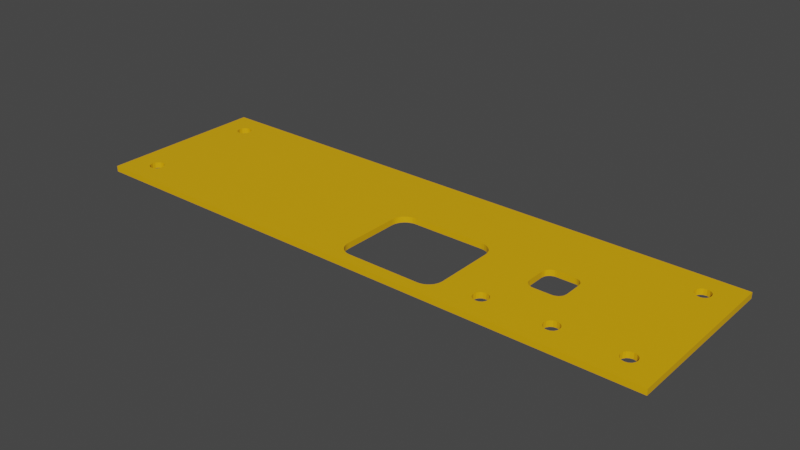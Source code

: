 # Source: rear.baycover60mm.blend  (saved by Blender 3.6.11; exported with 4.5.12 LTS)
import bpy
from mathutils import Matrix  # noqa: F401  (used for matrix-valued properties, if any)

bpy.ops.wm.read_factory_settings(use_empty=True)
scene = bpy.context.scene
scene.name = 'Scene'

# ---- materials (node trees are filled in below, after node groups)
mat_amarelo = bpy.data.materials.new('Amarelo')
mat_amarelo.use_transparent_shadow = False

# ---- material node trees
mat_amarelo.use_nodes = True; mat_amarelo.node_tree.nodes.clear()
_N = mat_amarelo.node_tree.nodes; _L = mat_amarelo.node_tree.links
n0 = _N.new('ShaderNodeBsdfPrincipled'); n0.name = 'Principled BSDF'; n0.location = (10, 300)
n0.distribution = 'GGX'
n0.subsurface_method = 'RANDOM_WALK_SKIN'
n0.inputs[0].default_value = (0.8, 0.4118, 0.0, 1.0)
n0.inputs[3].default_value = 1.45
n0.inputs[27].default_value = (0.0, 0.0, 0.0, 1.0)
n0.inputs[28].default_value = 1.0
n1 = _N.new('ShaderNodeOutputMaterial'); n1.name = 'Material Output'; n1.location = (300, 300)
_L.new(n0.outputs[0], n1.inputs[0])
n1.is_active_output = True

# ---- world
world_world = bpy.data.worlds.new('World'); scene.world = world_world
world_world.use_nodes = True; world_world.node_tree.nodes.clear()
_N = world_world.node_tree.nodes; _L = world_world.node_tree.links
n0 = _N.new('ShaderNodeOutputWorld'); n0.name = 'World Output'; n0.location = (300, 300)
n1 = _N.new('ShaderNodeBackground'); n1.name = 'Background'; n1.location = (10, 300)
n1.inputs[0].default_value = (0.05088, 0.05088, 0.05088, 1.0)
_L.new(n1.outputs[0], n0.inputs[0])
n0.is_active_output = True
world_world.color = (0.05088, 0.05088, 0.05088)
world_world.use_sun_shadow = False
world_world.sun_shadow_jitter_overblur = 0.0

# ---- meshes
me_cube_058 = bpy.data.meshes.new('Cube.058')
me_cube_058.from_pydata([(-200.0, -2.781e-07, -58.0), (-200.0, 4.15e-12, -3.016e-05), (-200.0, 2.0, -58.0), (-200.0, 2.0, -3.016e-05), (-3.02e-07, -2.781e-07, -58.0), (0.0, 4.15e-12, -3.016e-05), (-3.02e-07, 2.0, -58.0), (0.0, 2.0, -3.016e-05), (-132.0, 2.0, -29.0), (-131.6, 2.0, -27.09), (-131.9, 2.0, -28.02), (-130.5, 2.0, -25.46), (-128.0, 2.0, -24.1), (-128.9, 2.0, -24.38), (-129.8, 2.0, -24.84), (-131.2, 2.0, -26.22), (-100.1, 2.0, -24.38), (-101.0, 2.0, -24.1), (-97.84, 2.0, -26.22), (-98.46, 2.0, -25.46), (-97.1, 2.0, -28.02), (-97.38, 2.0, -27.09), (-102.0, 2.0, -24.0), (-99.22, 2.0, -24.84), (-127.0, 2.0, -24.0), (-132.0, 2.0, -49.0), (-131.2, 2.0, -51.78), (-131.6, 2.0, -50.91), (-131.9, 2.0, -49.98), (-129.8, 2.0, -53.16), (-128.0, 2.0, -53.9), (-128.9, 2.0, -53.62), (-102.0, 2.0, -54.0), (-127.0, 2.0, -54.0), (-130.5, 2.0, -52.54), (-100.1, 2.0, -53.62), (-101.0, 2.0, -53.9), (-97.84, 2.0, -51.78), (-98.46, 2.0, -52.54), (-99.22, 2.0, -53.16), (-97.0, 2.0, -29.0), (-97.0, 2.0, -49.0), (-97.38, 2.0, -50.91), (-97.1, 2.0, -49.98), (-102.0, -1.391e-07, -24.0), (-99.22, -1.391e-07, -24.84), (-100.1, -1.391e-07, -24.38), (-101.0, -1.391e-07, -24.1), (-97.38, -1.391e-07, -27.09), (-97.84, -1.391e-07, -26.22), (-97.0, -1.391e-07, -29.0), (-97.1, -1.391e-07, -28.02), (-98.46, -1.391e-07, -25.46), (-132.0, -1.391e-07, -49.0), (-132.0, -1.391e-07, -29.0), (-131.6, -1.391e-07, -27.09), (-131.6, -1.391e-07, -50.91), (-131.9, -1.391e-07, -49.98), (-131.9, -1.391e-07, -28.02), (-131.2, -1.391e-07, -51.78), (-129.8, -1.391e-07, -53.16), (-129.8, -1.391e-07, -24.84), (-130.5, -1.391e-07, -52.54), (-130.5, -1.391e-07, -25.46), (-128.9, -1.391e-07, -53.62), (-131.2, -1.391e-07, -26.22), (-128.9, -1.391e-07, -24.38), (-128.0, -1.391e-07, -53.9), (-128.0, -1.391e-07, -24.1), (-101.0, -1.391e-07, -53.9), (-99.22, -1.391e-07, -53.16), (-97.84, -1.391e-07, -51.78), (-98.46, -1.391e-07, -52.54), (-97.1, -1.391e-07, -49.98), (-97.0, -1.391e-07, -49.0), (-97.38, -1.391e-07, -50.91), (-102.0, -1.391e-07, -54.0), (-100.1, -1.391e-07, -53.62), (-127.0, -1.391e-07, -54.0), (-127.0, -1.391e-07, -24.0), (-100.6, 2.0, -24.21), (-98.21, 2.0, -25.78), (-100.6, -1.391e-07, -24.22), (-98.18, -1.391e-07, -25.81), (-162.0, 2.0, -33.0), (-161.9, 2.0, -33.59), (-162.0, 2.0, -27.0), (-161.9, 2.0, -26.41), (-161.5, 2.0, -34.67), (-161.8, 2.0, -34.15), (-161.8, 2.0, -25.85), (-161.5, 2.0, -25.33), (-160.7, 2.0, -24.51), (-160.7, 2.0, -35.49), (-161.1, 2.0, -24.88), (-159.6, 2.0, -35.94), (-159.6, 2.0, -24.06), (-160.1, 2.0, -35.77), (-160.1, 2.0, -24.23), (-159.0, 2.0, -36.0), (-161.1, 2.0, -35.12), (-159.0, 2.0, -24.0), (-152.4, 2.0, -35.94), (-151.9, 2.0, -24.23), (-151.3, 2.0, -35.49), (-151.3, 2.0, -24.51), (-151.9, 2.0, -35.77), (-152.4, 2.0, -24.06), (-150.5, 2.0, -34.67), (-150.5, 2.0, -25.33), (-150.1, 2.0, -33.59), (-150.0, 2.0, -27.0), (-150.0, 2.0, -33.0), (-150.1, 2.0, -26.41), (-150.2, 2.0, -34.15), (-150.2, 2.0, -25.85), (-150.9, 2.0, -24.88), (-150.9, 2.0, -35.12), (-153.0, 2.0, -36.0), (-153.0, 2.0, -24.0), (-161.9, -1.391e-07, -33.59), (-162.0, -1.391e-07, -33.0), (-161.8, -1.391e-07, -34.15), (-161.1, -1.391e-07, -35.12), (-161.5, -1.391e-07, -34.67), (-160.7, -1.391e-07, -35.49), (-160.1, -1.391e-07, -35.77), (-159.6, -1.391e-07, -35.94), (-152.4, -1.391e-07, -35.94), (-151.3, -1.391e-07, -35.49), (-151.9, -1.391e-07, -35.77), (-159.0, -1.391e-07, -36.0), (-153.0, -1.391e-07, -36.0), (-162.0, -1.391e-07, -27.0), (-150.9, -1.391e-07, -35.12), (-161.9, -1.391e-07, -26.41), (-161.8, -1.391e-07, -25.85), (-161.5, -1.391e-07, -25.33), (-161.1, -1.391e-07, -24.88), (-160.7, -1.391e-07, -24.51), (-160.1, -1.391e-07, -24.23), (-159.6, -1.391e-07, -24.06), (-152.4, -1.391e-07, -24.06), (-159.0, -1.391e-07, -24.0), (-153.0, -1.391e-07, -24.0), (-151.9, -1.391e-07, -24.23), (-151.3, -1.391e-07, -24.51), (-150.5, -1.391e-07, -25.33), (-150.5, -1.391e-07, -34.67), (-150.9, -1.391e-07, -24.88), (-150.1, -1.391e-07, -33.59), (-150.0, -1.391e-07, -30.3), (-150.0, -1.391e-07, -33.0), (-150.0, -1.391e-07, -27.0), (-150.1, -1.391e-07, -26.41), (-150.2, -1.391e-07, -25.85), (-150.2, -1.391e-07, -34.15), (-12.5, 2.0, -9.0), (-12.31, 2.0, -9.957), (-12.31, 2.0, -8.043), (-10.96, 2.0, -11.31), (-10.96, 2.0, -6.69), (-11.77, 2.0, -10.77), (-11.77, 2.0, -7.232), (-9.719, 2.0, -11.44), (-9.043, 2.0, -11.31), (-9.043, 2.0, -6.69), (-7.5, 2.0, -9.0), (-7.69, 2.0, -9.957), (-7.69, 2.0, -8.043), (-8.232, 2.0, -10.77), (-8.232, 2.0, -7.232), (-10.0, 2.0, -6.5), (-10.0, 2.0, -11.5), (-12.5, -1.391e-07, -9.0), (-12.31, -1.391e-07, -9.957), (-12.31, -1.391e-07, -8.043), (-10.96, -1.391e-07, -11.31), (-10.96, -1.391e-07, -6.69), (-11.77, -1.391e-07, -10.77), (-11.77, -1.391e-07, -7.232), (-9.606, -1.391e-07, -11.42), (-9.043, -1.391e-07, -11.31), (-9.043, -1.391e-07, -6.69), (-7.5, -1.391e-07, -9.0), (-7.69, -1.391e-07, -9.957), (-7.69, -1.391e-07, -8.043), (-8.232, -1.391e-07, -10.77), (-8.232, -1.391e-07, -7.232), (-10.0, -1.391e-07, -6.5), (-10.0, -1.391e-07, -11.5), (-12.5, 2.0, -49.0), (-12.31, 2.0, -49.96), (-12.31, 2.0, -48.04), (-10.96, 2.0, -46.69), (-10.96, 2.0, -51.31), (-11.77, 2.0, -47.23), (-11.77, 2.0, -50.77), (-9.043, 2.0, -51.31), (-9.043, 2.0, -46.69), (-7.5, 2.0, -49.0), (-7.69, 2.0, -48.04), (-7.69, 2.0, -49.96), (-10.0, 2.0, -51.5), (-8.232, 2.0, -50.77), (-8.232, 2.0, -47.23), (-10.0, 2.0, -46.5), (-12.5, -1.391e-07, -49.0), (-12.31, -1.391e-07, -49.96), (-12.31, -1.391e-07, -48.04), (-10.96, -1.391e-07, -51.31), (-10.96, -1.391e-07, -46.69), (-11.77, -1.391e-07, -50.77), (-11.77, -1.391e-07, -47.23), (-10.0, -1.391e-07, -46.5), (-9.043, -1.391e-07, -51.31), (-9.043, -1.391e-07, -46.69), (-7.5, -1.391e-07, -49.0), (-7.69, -1.391e-07, -48.04), (-7.69, -1.391e-07, -49.96), (-8.232, -1.391e-07, -50.77), (-8.232, -1.391e-07, -47.23), (-10.0, -1.391e-07, -51.5), (-192.5, 2.0, -9.0), (-191.8, 2.0, -10.77), (-192.3, 2.0, -9.957), (-192.3, 2.0, -8.043), (-191.8, 2.0, -7.232), (-190.0, 2.0, -11.5), (-191.0, 2.0, -11.31), (-189.0, 2.0, -11.31), (-188.2, 2.0, -10.77), (-190.0, 2.0, -6.5), (-191.0, 2.0, -6.69), (-187.7, 2.0, -9.957), (-187.5, 2.0, -9.0), (-187.7, 2.0, -8.043), (-189.0, 2.0, -6.69), (-188.2, 2.0, -7.232), (-192.5, -1.391e-07, -9.0), (-191.8, -1.391e-07, -10.77), (-192.3, -1.391e-07, -9.957), (-192.3, -1.391e-07, -8.043), (-191.8, -1.391e-07, -7.232), (-190.0, -1.391e-07, -11.5), (-191.0, -1.391e-07, -11.31), (-189.0, -1.391e-07, -11.31), (-188.2, -1.391e-07, -10.77), (-189.0, -1.391e-07, -6.69), (-188.2, -1.391e-07, -7.232), (-191.0, -1.391e-07, -6.69), (-190.0, -1.391e-07, -6.5), (-187.5, -1.391e-07, -9.0), (-187.7, -1.391e-07, -9.957), (-187.7, -1.391e-07, -8.043), (-192.5, 2.0, -49.0), (-192.3, 2.0, -49.96), (-192.3, 2.0, -48.04), (-191.0, 2.0, -46.69), (-191.0, 2.0, -51.31), (-191.8, 2.0, -47.23), (-191.8, 2.0, -50.77), (-189.0, 2.0, -51.31), (-189.0, 2.0, -46.69), (-187.5, 2.0, -49.0), (-187.7, 2.0, -48.04), (-187.7, 2.0, -49.96), (-188.2, 2.0, -47.23), (-188.2, 2.0, -50.77), (-190.0, 2.0, -51.5), (-190.0, 2.0, -46.5), (-192.5, -1.391e-07, -49.0), (-192.3, -1.391e-07, -49.96), (-192.3, -1.391e-07, -48.04), (-191.8, -1.391e-07, -50.77), (-191.8, -1.391e-07, -47.23), (-191.0, -1.391e-07, -51.31), (-190.0, -1.391e-07, -46.5), (-187.7, -1.391e-07, -48.04), (-187.6, -1.391e-07, -48.55), (-188.2, -1.391e-07, -47.23), (-189.0, -1.391e-07, -46.69), (-191.0, -1.391e-07, -46.69), (-190.0, -1.391e-07, -51.5), (-189.0, -1.391e-07, -51.31), (-188.2, -1.391e-07, -50.77), (-187.7, -1.391e-07, -49.96), (-187.5, -1.391e-07, -49.0), (-146.0, 2.0, -51.31), (-145.0, 2.0, -51.5), (-143.1, 2.0, -50.64), (-144.0, 2.0, -51.31), (-143.2, 2.0, -50.77), (-147.3, 2.0, -49.96), (-147.5, 2.0, -49.0), (-147.3, 2.0, -48.04), (-146.8, 2.0, -50.77), (-146.8, 2.0, -47.23), (-146.0, 2.0, -46.69), (-145.0, 2.0, -46.5), (-144.0, 2.0, -46.69), (-142.5, 2.0, -49.0), (-142.7, 2.0, -49.96), (-142.7, 2.0, -48.04), (-143.2, 2.0, -47.23), (-146.0, -1.391e-07, -51.31), (-145.0, -1.391e-07, -51.5), (-143.1, -1.391e-07, -50.64), (-144.0, -1.391e-07, -51.31), (-143.2, -1.391e-07, -50.77), (-146.8, -1.391e-07, -50.77), (-147.3, -1.391e-07, -49.96), (-142.7, -1.391e-07, -49.96), (-147.5, -1.391e-07, -49.0), (-142.5, -1.391e-07, -49.0), (-147.3, -1.391e-07, -48.04), (-146.0, -1.391e-07, -46.69), (-146.8, -1.391e-07, -47.23), (-144.0, -1.391e-07, -46.69), (-142.7, -1.391e-07, -48.04), (-143.2, -1.391e-07, -47.23), (-145.0, -1.391e-07, -46.5), (-170.0, 2.0, -49.0), (-169.8, 2.0, -49.96), (-169.8, 2.0, -48.04), (-168.5, 2.0, -51.31), (-168.5, 2.0, -46.69), (-167.5, 2.0, -51.5), (-169.3, 2.0, -50.77), (-169.3, 2.0, -47.23), (-166.5, 2.0, -51.31), (-166.5, 2.0, -46.69), (-165.0, 2.0, -49.0), (-165.2, 2.0, -49.96), (-165.2, 2.0, -48.04), (-165.7, 2.0, -50.77), (-165.7, 2.0, -47.23), (-167.5, 2.0, -46.5), (-168.5, -1.391e-07, -51.31), (-167.5, -1.391e-07, -51.5), (-166.5, -1.391e-07, -51.31), (-169.3, -1.391e-07, -50.77), (-165.7, -1.391e-07, -50.77), (-170.0, -1.391e-07, -49.0), (-169.8, -1.391e-07, -49.96), (-169.8, -1.391e-07, -48.04), (-168.5, -1.391e-07, -46.69), (-169.3, -1.391e-07, -47.23), (-166.5, -1.391e-07, -46.69), (-165.7, -1.391e-07, -47.23), (-165.0, -1.391e-07, -49.0), (-165.2, -1.391e-07, -49.96), (-165.2, -1.391e-07, -48.04), (-167.5, -1.391e-07, -46.5)], [], [(0, 1, 3, 2), (169, 171, 7, 6, 164, 165, 170, 168, 167), (6, 2, 28, 27, 26, 34, 29, 31, 30, 33, 32, 36, 35, 39, 38, 37, 42, 43, 41, 40, 20, 21, 18, 81, 19, 23, 16, 80, 17, 22, 24, 12, 13, 14, 11, 15, 9, 3, 7, 171, 166, 172, 161, 163, 159, 157, 158, 162, 206, 194, 196, 193, 191, 192, 197, 195, 203, 198, 204), (199, 206, 162, 160, 173, 164, 6, 204, 202, 200, 201, 205), (32, 76, 69, 36), (233, 227, 3, 9, 111, 113, 115, 109, 116, 105, 103, 107, 119, 101, 96, 98, 92, 94, 91, 90, 87, 86, 234, 235, 236, 238, 237, 232), (256, 261, 2, 3, 227, 226, 223, 225, 224, 229, 228, 230, 231, 234, 86, 84, 85, 89, 265, 267, 263, 270, 258, 260, 257, 255), (265, 89, 88, 2, 261, 259, 269, 262, 268, 266, 264), (292, 290, 28, 2, 88, 100, 93, 97, 95, 99, 118, 102, 106, 336, 331, 337, 326, 329, 324, 322, 323, 328, 325, 327, 330, 335, 333, 332, 294, 293, 296, 288, 289, 291), (336, 106, 104, 117, 108, 114, 110, 112, 111, 9, 10, 8, 25, 301, 303, 304, 300, 299, 298, 297, 295, 294, 332, 334), (301, 25, 28, 290, 302), (6, 7, 5, 4), (182, 181, 4, 5, 188, 186, 184, 185, 187), (183, 188, 5, 1, 55, 65, 63, 61, 66, 68, 79, 44, 47, 82, 46, 45, 52, 83, 49, 48, 51, 50, 74, 73, 75, 71, 72, 70, 77, 69, 76, 78, 67, 64, 60, 62, 59, 56, 57, 0, 4, 220, 215, 222, 210, 212, 208, 207, 209, 213, 211, 214, 190, 177, 179, 175, 174, 176, 180, 178, 189), (219, 220, 4, 181, 190, 214, 216, 221, 218, 217), (78, 76, 32, 33), (153, 151, 54, 58, 55, 1, 243, 250, 251, 248, 249, 254, 252, 253, 133, 135, 136, 137, 138, 139, 140, 141, 143, 144, 142, 145, 146, 149, 147, 155, 154), (242, 243, 1, 0, 274, 272, 271, 273, 275, 282, 277, 281, 280, 278, 279, 121, 133, 253, 247, 246, 244, 245, 240, 241, 239), (312, 307, 57, 53, 314), (319, 314, 53, 148, 134, 129, 130, 128, 132, 131, 127, 126, 125, 123, 348, 349, 352, 350, 351, 342, 340, 339, 338, 341, 344, 343, 286, 285, 284, 283, 276, 274, 0, 57, 307, 309, 308, 306, 305, 310, 311, 313, 315, 317, 316, 321, 318, 320), (348, 123, 124, 122, 120, 121, 279, 287, 286, 343, 345, 347, 346, 353), (156, 148, 53, 54, 151, 152, 150), (2, 6, 4, 0), (7, 3, 1, 5), (119, 107, 142, 144), (92, 98, 140, 139), (156, 114, 108, 148), (120, 85, 84, 121), (94, 92, 139, 138), (150, 110, 114, 156), (122, 89, 85, 120), (137, 91, 94, 138), (152, 112, 110, 150), (124, 88, 89, 122), (136, 90, 91, 137), (121, 84, 86, 133), (123, 100, 88, 124), (135, 87, 90, 136), (132, 118, 99, 131), (125, 93, 100, 123), (133, 86, 87, 135), (151, 153, 111, 112, 152), (126, 97, 93, 125), (154, 113, 111, 153), (101, 119, 144, 143), (127, 95, 97, 126), (155, 115, 113, 154), (131, 99, 95, 127), (147, 109, 115, 155), (128, 102, 118, 132), (149, 116, 109, 147), (130, 106, 102, 128), (105, 116, 149, 146), (129, 104, 106, 130), (103, 105, 146, 145), (96, 101, 143, 141), (134, 117, 104, 129), (107, 103, 145, 142), (98, 96, 141, 140), (148, 108, 117, 134), (35, 36, 69, 77), (70, 39, 35, 77), (38, 39, 70, 72), (38, 72, 71, 37), (75, 42, 37, 71), (42, 75, 73, 43), (41, 43, 73, 74), (41, 74, 50, 40), (20, 40, 50, 51), (20, 51, 48, 21), (48, 49, 18, 21), (81, 18, 49, 83), (83, 52, 19, 81), (19, 52, 45, 23), (16, 23, 45, 46), (80, 16, 46, 82), (80, 82, 47, 17), (44, 22, 17, 47), (24, 22, 44, 79), (10, 58, 54, 8), (10, 9, 55, 58), (65, 55, 9, 15), (15, 11, 63, 65), (61, 63, 11, 14), (13, 66, 61, 14), (12, 68, 66, 13), (79, 68, 12, 24), (33, 30, 67, 78), (30, 31, 64, 67), (64, 31, 29, 60), (62, 60, 29, 34), (34, 26, 59, 62), (26, 27, 56, 59), (57, 56, 27, 28), (28, 25, 53, 57), (8, 54, 53, 25), (166, 171, 188, 183), (190, 173, 160, 177), (161, 172, 189, 178), (172, 166, 183, 189), (181, 182, 165, 164, 173, 190), (163, 161, 178, 180), (187, 170, 165, 182), (176, 159, 163, 180), (185, 168, 170, 187), (174, 157, 159, 176), (184, 167, 168, 185), (175, 158, 157, 174), (186, 169, 167, 184), (179, 162, 158, 175), (188, 171, 169, 186), (177, 160, 162, 179), (199, 205, 221, 216), (222, 203, 195, 210), (194, 206, 214, 211), (206, 199, 216, 214), (215, 198, 203, 222), (196, 194, 211, 213), (220, 204, 198, 215), (209, 193, 196, 213), (219, 202, 204, 220), (207, 191, 193, 209), (217, 200, 202, 219), (208, 192, 191, 207), (218, 201, 200, 217), (212, 197, 192, 208), (221, 205, 201, 218), (210, 195, 197, 212), (237, 238, 249, 248), (244, 228, 229, 245), (233, 232, 251, 250), (251, 232, 237, 248), (246, 230, 228, 244), (227, 233, 250, 243), (247, 231, 230, 246), (242, 226, 227, 243), (231, 247, 253, 234), (239, 223, 226, 242), (252, 235, 234, 253), (241, 225, 223, 239), (235, 252, 254, 236), (240, 224, 225, 241), (236, 254, 249, 238), (245, 229, 224, 240), (263, 267, 280, 281), (283, 269, 259, 276), (258, 270, 277, 282), (270, 263, 281, 277), (284, 262, 269, 283), (260, 258, 282, 275), (285, 268, 262, 284), (273, 257, 260, 275), (286, 266, 268, 285), (271, 255, 257, 273), (287, 264, 266, 286), (272, 256, 255, 271), (279, 278, 265, 264, 287), (274, 261, 256, 272), (280, 267, 265, 278), (276, 259, 261, 274), (300, 304, 320, 318), (306, 289, 288, 305), (298, 299, 321, 316), (299, 300, 318, 321), (308, 291, 289, 306), (297, 298, 316, 317), (309, 292, 291, 308), (315, 295, 297, 317), (307, 312, 302, 290, 292, 309), (313, 294, 295, 315), (301, 302, 312, 314), (311, 293, 294, 313), (319, 303, 301, 314), (310, 296, 293, 311), (320, 304, 303, 319), (305, 288, 296, 310), (331, 336, 349, 348), (339, 327, 325, 338), (326, 337, 353, 346), (337, 331, 348, 353), (340, 330, 327, 339), (329, 326, 346, 347), (342, 335, 330, 340), (345, 324, 329, 347), (351, 333, 335, 342), (343, 322, 324, 345), (350, 332, 333, 351), (344, 323, 322, 343), (352, 334, 332, 350), (341, 328, 323, 344), (349, 336, 334, 352), (338, 325, 328, 341)])
_uv = me_cube_058.uv_layers.new(name='UVMap')
_uv.uv.foreach_set('vector', [0.375, 0.0, 0.625, 0.0, 0.625, 0.25, 0.375, 0.25, 0.5873, 0.4904, 0.5907, 0.4897, 0.625, 0.5, 0.375, 0.5, 0.5731, 0.4879, 0.5737, 0.4887, 0.576, 0.4897, 0.5793, 0.4904, 0.5833, 0.4906, 0.375, 0.5, 0.375, 0.25, 0.4126, 0.3351, 0.4087, 0.3355, 0.4051, 0.3361, 0.4019, 0.3368, 0.3993, 0.3378, 0.3974, 0.3389, 0.3962, 0.34, 0.3958, 0.3413, 0.3958, 0.3725, 0.3962, 0.3737, 0.3974, 0.3749, 0.3993, 0.376, 0.4019, 0.3769, 0.4051, 0.3777, 0.4087, 0.3783, 0.4126, 0.3786, 0.4167, 0.3787, 0.5, 0.3787, 0.5041, 0.3786, 0.508, 0.3783, 0.5116, 0.3777, 0.5134, 0.3772, 0.5147, 0.3769, 0.5173, 0.376, 0.5192, 0.3749, 0.5199, 0.3742, 0.5204, 0.3737, 0.5208, 0.3725, 0.5208, 0.3413, 0.5204, 0.34, 0.5192, 0.3389, 0.5173, 0.3378, 0.5147, 0.3368, 0.5116, 0.3361, 0.508, 0.3355, 0.625, 0.25, 0.625, 0.5, 0.5907, 0.4897, 0.593, 0.4887, 0.5938, 0.4875, 0.593, 0.4863, 0.5907, 0.4853, 0.5873, 0.4846, 0.5833, 0.4844, 0.5793, 0.4846, 0.576, 0.4853, 0.4271, 0.4875, 0.4263, 0.4863, 0.424, 0.4853, 0.4207, 0.4846, 0.4167, 0.4844, 0.4127, 0.4846, 0.4093, 0.4853, 0.407, 0.4863, 0.4063, 0.4875, 0.407, 0.4887, 0.4093, 0.4897, 0.4263, 0.4887, 0.4271, 0.4875, 0.576, 0.4853, 0.5737, 0.4863, 0.5729, 0.4875, 0.5731, 0.4879, 0.375, 0.5, 0.4093, 0.4897, 0.4127, 0.4904, 0.4167, 0.4906, 0.4207, 0.4904, 0.424, 0.4897, 0.3958, 0.3725, 0.3958, 0.8775, 0.3962, 0.8763, 0.3962, 0.3737, 0.593, 0.2613, 0.5907, 0.2603, 0.625, 0.25, 0.508, 0.3355, 0.5083, 0.3125, 0.5108, 0.3124, 0.5131, 0.3122, 0.5153, 0.3119, 0.5172, 0.3114, 0.5187, 0.3108, 0.5199, 0.3102, 0.5206, 0.3095, 0.5208, 0.3088, 0.5208, 0.3012, 0.5206, 0.3005, 0.5199, 0.2998, 0.5187, 0.2992, 0.5172, 0.2986, 0.5153, 0.2981, 0.5131, 0.2978, 0.5108, 0.2976, 0.5083, 0.2975, 0.5793, 0.2654, 0.5833, 0.2656, 0.5873, 0.2654, 0.5907, 0.2647, 0.593, 0.2637, 0.5938, 0.2625, 0.4127, 0.2596, 0.4093, 0.2603, 0.375, 0.25, 0.625, 0.25, 0.5907, 0.2603, 0.5873, 0.2596, 0.5833, 0.2594, 0.5793, 0.2596, 0.576, 0.2603, 0.5737, 0.2613, 0.5729, 0.2625, 0.5737, 0.2637, 0.576, 0.2647, 0.5793, 0.2654, 0.5083, 0.2975, 0.4833, 0.2975, 0.4809, 0.2976, 0.4785, 0.2978, 0.4207, 0.2654, 0.424, 0.2647, 0.4263, 0.2637, 0.4271, 0.2625, 0.4263, 0.2613, 0.424, 0.2603, 0.4207, 0.2596, 0.4167, 0.2594, 0.4207, 0.2654, 0.4785, 0.2978, 0.4764, 0.2981, 0.375, 0.25, 0.4093, 0.2603, 0.407, 0.2613, 0.4062, 0.2625, 0.407, 0.2637, 0.4093, 0.2647, 0.4127, 0.2654, 0.4167, 0.2656, 0.4093, 0.321, 0.4098, 0.3211, 0.4126, 0.3351, 0.375, 0.25, 0.4764, 0.2981, 0.4745, 0.2986, 0.4729, 0.2992, 0.4718, 0.2998, 0.4711, 0.3005, 0.4708, 0.3013, 0.4708, 0.3087, 0.4711, 0.3095, 0.4718, 0.3102, 0.424, 0.2928, 0.4263, 0.2918, 0.4271, 0.2906, 0.4263, 0.2894, 0.424, 0.2884, 0.4207, 0.2877, 0.4167, 0.2875, 0.4127, 0.2877, 0.4093, 0.2884, 0.407, 0.2894, 0.4062, 0.2906, 0.407, 0.2918, 0.4093, 0.2928, 0.4127, 0.2935, 0.4167, 0.2938, 0.4167, 0.3156, 0.4127, 0.3159, 0.4093, 0.3165, 0.407, 0.3176, 0.4062, 0.3187, 0.407, 0.3199, 0.424, 0.2928, 0.4718, 0.3102, 0.4729, 0.3108, 0.4745, 0.3114, 0.4764, 0.3119, 0.4785, 0.3122, 0.4809, 0.3124, 0.4833, 0.3125, 0.5083, 0.3125, 0.508, 0.3355, 0.5041, 0.3351, 0.5, 0.335, 0.4167, 0.335, 0.4167, 0.3219, 0.4207, 0.3216, 0.424, 0.321, 0.4263, 0.3199, 0.4271, 0.3187, 0.4263, 0.3176, 0.424, 0.3165, 0.4207, 0.3159, 0.4167, 0.3156, 0.4167, 0.2938, 0.4207, 0.2935, 0.4167, 0.3219, 0.4167, 0.335, 0.4126, 0.3351, 0.4098, 0.3211, 0.4127, 0.3216, 0.375, 0.5, 0.625, 0.5, 0.625, 0.75, 0.375, 0.75, 0.5737, 0.7613, 0.5732, 0.762, 0.375, 0.75, 0.625, 0.75, 0.5907, 0.7603, 0.5873, 0.7596, 0.5833, 0.7594, 0.5793, 0.7596, 0.576, 0.7603, 0.593, 0.7613, 0.5907, 0.7603, 0.625, 0.75, 0.625, 1.0, 0.508, 0.9145, 0.5116, 0.9139, 0.5147, 0.9132, 0.5173, 0.9122, 0.5192, 0.9111, 0.5204, 0.91, 0.5208, 0.9087, 0.5208, 0.8775, 0.5204, 0.8763, 0.5199, 0.8758, 0.5192, 0.8751, 0.5173, 0.874, 0.5147, 0.8731, 0.5133, 0.8727, 0.5116, 0.8723, 0.508, 0.8717, 0.5041, 0.8714, 0.5, 0.8712, 0.4167, 0.8712, 0.4126, 0.8714, 0.4087, 0.8717, 0.4051, 0.8723, 0.4019, 0.8731, 0.3993, 0.874, 0.3974, 0.8751, 0.3962, 0.8763, 0.3958, 0.8775, 0.3958, 0.9087, 0.3962, 0.91, 0.3974, 0.9111, 0.3993, 0.9122, 0.4019, 0.9132, 0.4051, 0.9139, 0.4087, 0.9145, 0.4126, 0.9149, 0.375, 1.0, 0.375, 0.75, 0.4093, 0.7603, 0.407, 0.7613, 0.4063, 0.7625, 0.407, 0.7637, 0.4093, 0.7647, 0.4127, 0.7654, 0.4167, 0.7656, 0.4207, 0.7654, 0.424, 0.7647, 0.4263, 0.7637, 0.4271, 0.7625, 0.5729, 0.7625, 0.5737, 0.7637, 0.576, 0.7647, 0.5793, 0.7654, 0.5833, 0.7656, 0.5873, 0.7654, 0.5907, 0.7647, 0.593, 0.7637, 0.5938, 0.7625, 0.4127, 0.7596, 0.4093, 0.7603, 0.375, 0.75, 0.5732, 0.762, 0.5729, 0.7625, 0.4271, 0.7625, 0.4263, 0.7613, 0.424, 0.7603, 0.4207, 0.7596, 0.4167, 0.7594, 0.3958, 0.9087, 0.3958, 0.8775, 0.3958, 0.3725, 0.3958, 0.3413, 0.5083, 0.9375, 0.4946, 0.9375, 0.5, 0.915, 0.5041, 0.9149, 0.508, 0.9145, 0.625, 1.0, 0.5907, 0.9897, 0.593, 0.9887, 0.5938, 0.9875, 0.593, 0.9863, 0.5907, 0.9853, 0.5873, 0.9846, 0.5833, 0.9844, 0.5793, 0.9846, 0.5083, 0.9525, 0.5108, 0.9524, 0.5131, 0.9522, 0.5153, 0.9519, 0.5172, 0.9514, 0.5187, 0.9508, 0.5199, 0.9502, 0.5206, 0.9495, 0.5208, 0.9487, 0.5208, 0.9413, 0.5206, 0.9405, 0.5199, 0.9398, 0.5187, 0.9392, 0.5172, 0.9386, 0.5153, 0.9381, 0.5131, 0.9378, 0.5108, 0.9376, 0.5873, 0.9904, 0.5907, 0.9897, 0.625, 1.0, 0.375, 1.0, 0.4093, 0.9897, 0.4127, 0.9904, 0.4167, 0.9906, 0.4207, 0.9904, 0.424, 0.9897, 0.4263, 0.9887, 0.4271, 0.9875, 0.4263, 0.9863, 0.424, 0.9853, 0.4207, 0.9846, 0.4185, 0.9845, 0.4833, 0.9525, 0.5083, 0.9525, 0.5793, 0.9846, 0.576, 0.9853, 0.5737, 0.9863, 0.5729, 0.9875, 0.5737, 0.9887, 0.576, 0.9897, 0.5793, 0.9904, 0.5833, 0.9906, 0.4127, 0.9284, 0.4098, 0.9289, 0.4126, 0.9149, 0.4167, 0.915, 0.4167, 0.9281, 0.4207, 0.9284, 0.4167, 0.9281, 0.4167, 0.915, 0.4764, 0.9381, 0.4745, 0.9386, 0.4729, 0.9392, 0.4718, 0.9398, 0.4711, 0.9405, 0.4708, 0.9413, 0.4708, 0.9487, 0.4711, 0.9495, 0.4718, 0.9502, 0.4729, 0.9508, 0.4745, 0.9514, 0.4263, 0.9582, 0.424, 0.9572, 0.4207, 0.9565, 0.4167, 0.9563, 0.4127, 0.9565, 0.4093, 0.9572, 0.407, 0.9582, 0.4062, 0.9594, 0.407, 0.9606, 0.4093, 0.9616, 0.4127, 0.9623, 0.4167, 0.9625, 0.4127, 0.9846, 0.4093, 0.9853, 0.407, 0.9863, 0.4062, 0.9875, 0.407, 0.9887, 0.4093, 0.9897, 0.375, 1.0, 0.4126, 0.9149, 0.4098, 0.9289, 0.4093, 0.929, 0.407, 0.9301, 0.4063, 0.9312, 0.407, 0.9324, 0.4093, 0.9335, 0.4127, 0.9341, 0.4167, 0.9344, 0.4207, 0.9341, 0.424, 0.9335, 0.4263, 0.9324, 0.4271, 0.9312, 0.4263, 0.9301, 0.424, 0.929, 0.4263, 0.9582, 0.4745, 0.9514, 0.4764, 0.9519, 0.4785, 0.9522, 0.4809, 0.9524, 0.4833, 0.9525, 0.4185, 0.9845, 0.4167, 0.9844, 0.4127, 0.9846, 0.4167, 0.9625, 0.4207, 0.9623, 0.424, 0.9616, 0.4263, 0.9606, 0.4271, 0.9594, 0.4785, 0.9378, 0.4764, 0.9381, 0.4167, 0.915, 0.5, 0.915, 0.4946, 0.9375, 0.4833, 0.9375, 0.4809, 0.9376, 0.125, 0.5, 0.375, 0.5, 0.375, 0.75, 0.125, 0.75, 0.625, 0.5, 0.875, 0.5, 0.875, 0.75, 0.625, 0.75, 0.0, 0.0, 0.0, 0.0, 0.0, 0.0, 0.0, 0.0, 0.0, 0.0, 0.0, 0.0, 0.0, 0.0, 0.0, 0.0, 0.0, 0.0, 0.0, 0.0, 0.0, 0.0, 0.0, 0.0, 0.0, 0.0, 0.0, 0.0, 0.0, 0.0, 0.0, 0.0, 0.0, 0.0, 0.0, 0.0, 0.0, 0.0, 0.0, 0.0, 0.0, 0.0, 0.0, 0.0, 0.0, 0.0, 0.0, 0.0, 0.0, 0.0, 0.0, 0.0, 0.0, 0.0, 0.0, 0.0, 0.0, 0.0, 0.0, 0.0, 0.0, 0.0, 0.0, 0.0, 0.0, 0.0, 0.0, 0.0, 0.0, 0.0, 0.0, 0.0, 0.0, 0.0, 0.0, 0.0, 0.0, 0.0, 0.0, 0.0, 0.0, 0.0, 0.0, 0.0, 0.0, 0.0, 0.0, 0.0, 0.0, 0.0, 0.0, 0.0, 0.0, 0.0, 0.0, 0.0, 0.0, 0.0, 0.0, 0.0, 0.0, 0.0, 0.0, 0.0, 0.0, 0.0, 0.0, 0.0, 0.0, 0.0, 0.0, 0.0, 0.0, 0.0, 0.0, 0.0, 0.0, 0.0, 0.0, 0.0, 0.0, 0.0, 0.0, 0.0, 0.0, 0.0, 0.0, 0.0, 0.0, 0.0, 0.0, 0.0, 0.0, 0.0, 0.0, 0.0, 0.0, 0.0, 0.0, 0.0, 0.0, 0.0, 0.0, 0.0, 0.0, 0.0, 0.0, 0.0, 0.0, 0.0, 0.0, 0.0, 0.0, 0.0, 0.0, 0.0, 0.0, 0.0, 0.0, 0.0, 0.0, 0.0, 0.0, 0.0, 0.0, 0.0, 0.0, 0.0, 0.0, 0.0, 0.0, 0.0, 0.0, 0.0, 0.0, 0.0, 0.0, 0.0, 0.0, 0.0, 0.0, 0.0, 0.0, 0.0, 0.0, 0.0, 0.0, 0.0, 0.0, 0.0, 0.0, 0.0, 0.0, 0.0, 0.0, 0.0, 0.0, 0.0, 0.0, 0.0, 0.0, 0.0, 0.0, 0.0, 0.0, 0.0, 0.0, 0.0, 0.0, 0.0, 0.0, 0.0, 0.0, 0.0, 0.0, 0.0, 0.0, 0.0, 0.0, 0.0, 0.0, 0.0, 0.0, 0.0, 0.0, 0.0, 0.0, 0.0, 0.0, 0.0, 0.0, 0.0, 0.0, 0.0, 0.0, 0.0, 0.0, 0.0, 0.0, 0.0, 0.0, 0.0, 0.0, 0.0, 0.0, 0.0, 0.0, 0.0, 0.0, 0.0, 0.0, 0.0, 0.0, 0.0, 0.0, 0.0, 0.0, 0.0, 0.0, 0.0, 0.0, 0.0, 0.0, 0.0, 0.0, 0.0, 0.0, 0.0, 0.0, 0.0, 0.0, 0.0, 0.0, 0.0, 0.0, 0.0, 0.0, 0.0, 0.0, 0.0, 0.0, 0.0, 0.0, 0.0, 0.0, 0.0, 0.0, 0.0, 0.0, 0.0, 0.3974, 0.3749, 0.3962, 0.3737, 0.3962, 0.8763, 0.3974, 0.8751, 0.3993, 0.874, 0.3993, 0.376, 0.3974, 0.3749, 0.3974, 0.8751, 0.4019, 0.3769, 0.3993, 0.376, 0.3993, 0.874, 0.4019, 0.8731, 0.4019, 0.3769, 0.4019, 0.8731, 0.4051, 0.8723, 0.4051, 0.3777, 0.4087, 0.8717, 0.4087, 0.3783, 0.4051, 0.3777, 0.4051, 0.8723, 0.4087, 0.3783, 0.4087, 0.8717, 0.4126, 0.8714, 0.4126, 0.3786, 0.4167, 0.3787, 0.4126, 0.3786, 0.4126, 0.8714, 0.4167, 0.8712, 0.4167, 0.3787, 0.4167, 0.8712, 0.5, 0.8712, 0.5, 0.3787, 0.5041, 0.3786, 0.5, 0.3787, 0.5, 0.8712, 0.5041, 0.8714, 0.5041, 0.3786, 0.5041, 0.8714, 0.508, 0.8717, 0.508, 0.3783, 0.508, 0.8717, 0.5116, 0.8723, 0.5116, 0.3777, 0.508, 0.3783, 0.5134, 0.3772, 0.5116, 0.3777, 0.5116, 0.8723, 0.5133, 0.8727, 0.5133, 0.8727, 0.5147, 0.8731, 0.5147, 0.3769, 0.5134, 0.3772, 0.5147, 0.3769, 0.5147, 0.8731, 0.5173, 0.874, 0.5173, 0.376, 0.5192, 0.3749, 0.5173, 0.376, 0.5173, 0.874, 0.5192, 0.8751, 0.5199, 0.3742, 0.5192, 0.3749, 0.5192, 0.8751, 0.5199, 0.8758, 0.5199, 0.3742, 0.5199, 0.8758, 0.5204, 0.8763, 0.5204, 0.3737, 0.5208, 0.8775, 0.5208, 0.3725, 0.5204, 0.3737, 0.5204, 0.8763, 0.5208, 0.3413, 0.5208, 0.3725, 0.5208, 0.8775, 0.5208, 0.9087, 0.5041, 0.3351, 0.5041, 0.9149, 0.5, 0.915, 0.5, 0.335, 0.5041, 0.3351, 0.508, 0.3355, 0.508, 0.9145, 0.5041, 0.9149, 0.5116, 0.9139, 0.508, 0.9145, 0.508, 0.3355, 0.5116, 0.3361, 0.5116, 0.3361, 0.5147, 0.3368, 0.5147, 0.9132, 0.5116, 0.9139, 0.5173, 0.9122, 0.5147, 0.9132, 0.5147, 0.3368, 0.5173, 0.3378, 0.5192, 0.3389, 0.5192, 0.9111, 0.5173, 0.9122, 0.5173, 0.3378, 0.5204, 0.34, 0.5204, 0.91, 0.5192, 0.9111, 0.5192, 0.3389, 0.5208, 0.9087, 0.5204, 0.91, 0.5204, 0.34, 0.5208, 0.3413, 0.3958, 0.3413, 0.3962, 0.34, 0.3962, 0.91, 0.3958, 0.9087, 0.3962, 0.34, 0.3974, 0.3389, 0.3974, 0.9111, 0.3962, 0.91, 0.3974, 0.9111, 0.3974, 0.3389, 0.3993, 0.3378, 0.3993, 0.9122, 0.4019, 0.9132, 0.3993, 0.9122, 0.3993, 0.3378, 0.4019, 0.3368, 0.4019, 0.3368, 0.4051, 0.3361, 0.4051, 0.9139, 0.4019, 0.9132, 0.4051, 0.3361, 0.4087, 0.3355, 0.4087, 0.9145, 0.4051, 0.9139, 0.4126, 0.9149, 0.4087, 0.9145, 0.4087, 0.3355, 0.4126, 0.3351, 0.4126, 0.3351, 0.4167, 0.335, 0.4167, 0.915, 0.4126, 0.9149, 0.5, 0.335, 0.5, 0.915, 0.4167, 0.915, 0.4167, 0.335, 0.0, 0.0, 0.0, 0.0, 0.0, 0.0, 0.0, 0.0, 0.0, 0.0, 0.0, 0.0, 0.0, 0.0, 0.0, 0.0, 0.0, 0.0, 0.0, 0.0, 0.0, 0.0, 0.0, 0.0, 0.0, 0.0, 0.0, 0.0, 0.0, 0.0, 0.0, 0.0, 0.0, 0.0, 0.0, 0.0, 0.0, 0.0, 0.0, 0.0, 0.0, 0.0, 0.0, 0.0, 0.0, 0.0, 0.0, 0.0, 0.0, 0.0, 0.0, 0.0, 0.0, 0.0, 0.0, 0.0, 0.0, 0.0, 0.0, 0.0, 0.0, 0.0, 0.0, 0.0, 0.0, 0.0, 0.0, 0.0, 0.0, 0.0, 0.0, 0.0, 0.0, 0.0, 0.0, 0.0, 0.0, 0.0, 0.0, 0.0, 0.0, 0.0, 0.0, 0.0, 0.0, 0.0, 0.0, 0.0, 0.0, 0.0, 0.0, 0.0, 0.0, 0.0, 0.0, 0.0, 0.0, 0.0, 0.0, 0.0, 0.0, 0.0, 0.0, 0.0, 0.0, 0.0, 0.0, 0.0, 0.0, 0.0, 0.0, 0.0, 0.0, 0.0, 0.0, 0.0, 0.0, 0.0, 0.0, 0.0, 0.0, 0.0, 0.0, 0.0, 0.0, 0.0, 0.0, 0.0, 0.0, 0.0, 0.0, 0.0, 0.0, 0.0, 0.0, 0.0, 0.0, 0.0, 0.0, 0.0, 0.0, 0.0, 0.0, 0.0, 0.0, 0.0, 0.0, 0.0, 0.0, 0.0, 0.0, 0.0, 0.0, 0.0, 0.0, 0.0, 0.0, 0.0, 0.0, 0.0, 0.0, 0.0, 0.0, 0.0, 0.0, 0.0, 0.0, 0.0, 0.0, 0.0, 0.0, 0.0, 0.0, 0.0, 0.0, 0.0, 0.0, 0.0, 0.0, 0.0, 0.0, 0.0, 0.0, 0.0, 0.0, 0.0, 0.0, 0.0, 0.0, 0.0, 0.0, 0.0, 0.0, 0.0, 0.0, 0.0, 0.0, 0.0, 0.0, 0.0, 0.0, 0.0, 0.0, 0.0, 0.0, 0.0, 0.0, 0.0, 0.0, 0.0, 0.0, 0.0, 0.0, 0.0, 0.0, 0.0, 0.0, 0.0, 0.0, 0.0, 0.0, 0.0, 0.0, 0.0, 0.0, 0.0, 0.0, 0.0, 0.0, 0.0, 0.0, 0.0, 0.0, 0.0, 0.0, 0.0, 0.0, 0.0, 0.0, 0.0, 0.0, 0.0, 0.0, 0.0, 0.0, 0.0, 0.0, 0.0, 0.0, 0.0, 0.0, 0.0, 0.0, 0.0, 0.0, 0.0, 0.0, 0.0, 0.0, 0.0, 0.0, 0.0, 0.0, 0.0, 0.0, 0.0, 0.0, 0.0, 0.0, 0.0, 0.0, 0.0, 0.0, 0.0, 0.0, 0.0, 0.0, 0.0, 0.0, 0.0, 0.0, 0.0, 0.0, 0.0, 0.0, 0.0, 0.0, 0.0, 0.0, 0.0, 0.0, 0.0, 0.0, 0.0, 0.0, 0.0, 0.0, 0.0, 0.0, 0.0, 0.0, 0.0, 0.0, 0.0, 0.0, 0.0, 0.0, 0.0, 0.0, 0.0, 0.0, 0.0, 0.0, 0.0, 0.0, 0.0, 0.0, 0.0, 0.0, 0.0, 0.0, 0.0, 0.0, 0.0, 0.0, 0.0, 0.0, 0.0, 0.0, 0.0, 0.0, 0.0, 0.0, 0.0, 0.0, 0.0, 0.0, 0.0, 0.0, 0.0, 0.0, 0.0, 0.0, 0.0, 0.0, 0.0, 0.0, 0.0, 0.0, 0.0, 0.0, 0.0, 0.0, 0.0, 0.0, 0.0, 0.0, 0.0, 0.0, 0.0, 0.0, 0.0, 0.0, 0.0, 0.0, 0.0, 0.0, 0.0, 0.0, 0.0, 0.0, 0.0, 0.0, 0.0, 0.0, 0.0, 0.0, 0.0, 0.0, 0.0, 0.0, 0.0, 0.0, 0.0, 0.0, 0.0, 0.0, 0.0, 0.0, 0.0, 0.0, 0.0, 0.0, 0.0, 0.0, 0.0, 0.0, 0.0, 0.0, 0.0, 0.0, 0.0, 0.0, 0.0, 0.0, 0.0, 0.0, 0.0, 0.0, 0.0, 0.0, 0.0, 0.0, 0.0, 0.0, 0.0, 0.0, 0.0, 0.0, 0.0, 0.0, 0.0, 0.0, 0.0, 0.0, 0.0, 0.0, 0.0, 0.0, 0.0, 0.0, 0.0, 0.0, 0.0, 0.0, 0.0, 0.0, 0.0, 0.0, 0.0, 0.0, 0.0, 0.0, 0.0, 0.0, 0.0, 0.0, 0.0, 0.0, 0.0, 0.0, 0.0, 0.0, 0.0, 0.0, 0.0, 0.0, 0.0, 0.0, 0.0, 0.0, 0.0, 0.0, 0.0, 0.0, 0.0, 0.0, 0.0, 0.0, 0.0, 0.0, 0.0, 0.0, 0.0, 0.0, 0.0, 0.0, 0.0, 0.0, 0.0, 0.0, 0.0, 0.0, 0.0, 0.0, 0.0, 0.0, 0.0, 0.0, 0.0, 0.0, 0.0, 0.0, 0.0, 0.0, 0.0, 0.0, 0.0, 0.0, 0.0, 0.0, 0.0, 0.0, 0.0, 0.0, 0.0, 0.0, 0.0, 0.0, 0.0, 0.0, 0.0, 0.0, 0.0, 0.0, 0.0, 0.0, 0.0, 0.0, 0.0, 0.0, 0.0, 0.0, 0.0, 0.0, 0.0, 0.0, 0.0, 0.0, 0.0, 0.0, 0.0, 0.0, 0.0, 0.0, 0.0, 0.0, 0.0, 0.0, 0.0, 0.0, 0.0, 0.0, 0.0, 0.0, 0.0, 0.0, 0.0, 0.0, 0.0, 0.0, 0.0, 0.0, 0.0, 0.0, 0.0, 0.0, 0.0, 0.0, 0.0, 0.0, 0.0, 0.0, 0.0, 0.0, 0.0, 0.0, 0.0, 0.0, 0.0, 0.0, 0.0, 0.0, 0.0, 0.0, 0.0, 0.0, 0.0, 0.0, 0.0, 0.0, 0.0, 0.0, 0.0, 0.0, 0.0, 0.0, 0.0, 0.0, 0.0, 0.0, 0.0, 0.0, 0.0, 0.0, 0.0, 0.0, 0.0, 0.0, 0.0, 0.0, 0.0, 0.0, 0.0, 0.0, 0.0, 0.0, 0.0, 0.0, 0.0, 0.0, 0.0, 0.0, 0.0, 0.0, 0.0, 0.0, 0.0, 0.0, 0.0, 0.0, 0.0, 0.0, 0.0, 0.0, 0.0, 0.0, 0.0, 0.0, 0.0, 0.0, 0.0, 0.0, 0.0, 0.0, 0.0, 0.0, 0.0, 0.0, 0.0, 0.0, 0.0, 0.0, 0.0, 0.0, 0.0, 0.0, 0.0, 0.0, 0.0, 0.0, 0.0, 0.0, 0.0, 0.0, 0.0, 0.0, 0.0, 0.0, 0.0, 0.0, 0.0, 0.0, 0.0, 0.0, 0.0, 0.0, 0.0, 0.0, 0.0, 0.0, 0.0, 0.0, 0.0, 0.0, 0.0, 0.0, 0.0, 0.0, 0.0, 0.0, 0.0, 0.0, 0.0, 0.0, 0.0, 0.0, 0.0, 0.0, 0.0, 0.0, 0.0, 0.0, 0.0, 0.0, 0.0, 0.0, 0.0, 0.0, 0.0, 0.0, 0.0, 0.0, 0.0, 0.0, 0.0, 0.0, 0.0, 0.0, 0.0, 0.0, 0.0, 0.0, 0.0, 0.0, 0.0, 0.0, 0.0, 0.0, 0.0, 0.0, 0.0, 0.0, 0.0, 0.0, 0.0, 0.0, 0.0, 0.0, 0.0, 0.0, 0.0, 0.0, 0.0, 0.0, 0.0, 0.0, 0.0, 0.0, 0.0, 0.0, 0.0, 0.0, 0.0, 0.0, 0.0, 0.0, 0.0, 0.0, 0.0, 0.0, 0.0, 0.0, 0.0, 0.0, 0.0, 0.0, 0.0, 0.0, 0.0, 0.0, 0.0, 0.0, 0.0, 0.0, 0.0, 0.0, 0.0, 0.0, 0.0, 0.0, 0.0, 0.0, 0.0, 0.0, 0.0, 0.0, 0.0])
me_cube_058.materials.append(mat_amarelo)
me_cube_058.update()

# ---- objects
ob_cube_016 = bpy.data.objects.new('Cube.016', me_cube_058)

# ---- transforms, parenting, visibility, modifiers, constraints
ob_cube_016.location = (0.0, 0.0, 0.0)
ob_cube_016.rotation_euler = (7.854, 2.22e-16, -3.142)

# ---- collection membership
scene.collection.objects.link(ob_cube_016)

# ---- scene / render settings (as saved in the file)
scene.frame_start = 1; scene.frame_end = 250; scene.frame_set(19)
scene.render.engine = 'BLENDER_EEVEE_NEXT'
scene.cycles.use_denoising = False
scene.cycles.samples = 128
scene.cycles.sampling_pattern = 'TABULATED_SOBOL'
scene.cycles.use_adaptive_sampling = False
scene.cycles.use_light_tree = False
scene.view_settings.view_transform = 'Filmic'
bpy.context.view_layer.update()

# ---- added for rendering (the .blend has no active camera and no usable light): camera, sun
cam_auto = bpy.data.cameras.new('AutoCamera')
cam_auto.lens = 50.0
cam_auto.sensor_width = 36.0
cam_auto.clip_end = 3381.48
ob_auto_camera = bpy.data.objects.new('AutoCamera', cam_auto)
scene.collection.objects.link(ob_auto_camera)
ob_auto_camera.location = (292.678, -260.214, 155.142)
ob_auto_camera.rotation_euler = (1.09748, -7.21219e-08, 0.694738)
scene.camera = ob_auto_camera
light_auto_sun = bpy.data.lights.new('AutoSun', 'SUN')
light_auto_sun.energy = 3.0
light_auto_sun.angle = 0.0523599
ob_auto_sun = bpy.data.objects.new('AutoSun', light_auto_sun)
scene.collection.objects.link(ob_auto_sun)
ob_auto_sun.rotation_euler = (0.872665, 0.174533, 0.523599)
bpy.context.view_layer.update()
